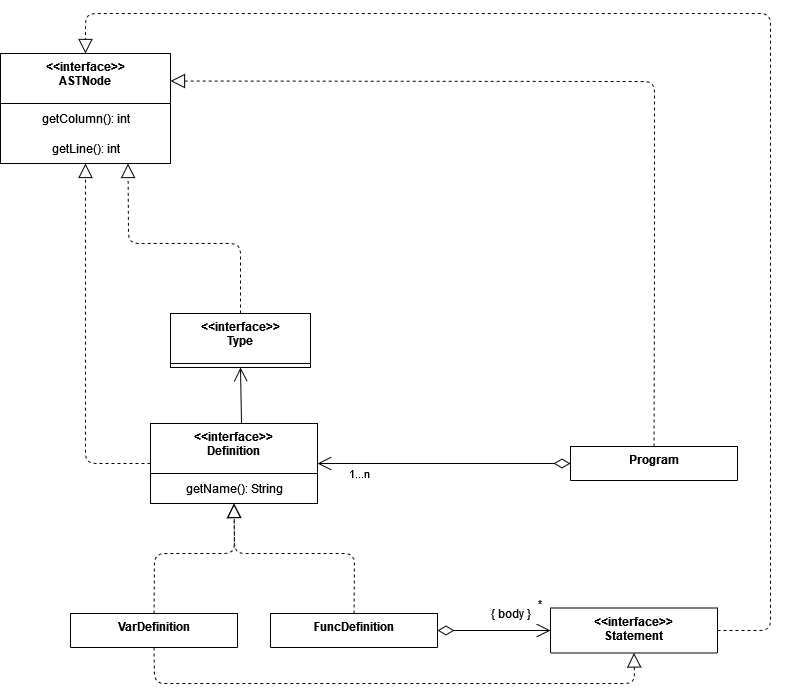

The diagram above was exported from draw.io. Its source (the exported page's mxGraphModel, read from the mxfile embedded in the PNG):
<mxGraphModel dx="1050" dy="566" grid="1" gridSize="10" guides="1" tooltips="1" connect="1" arrows="1" fold="1" page="1" pageScale="1" pageWidth="827" pageHeight="1169" math="0" shadow="0">
  <root>
    <mxCell id="0" />
    <mxCell id="1" parent="0" />
    <mxCell id="kLyqMJTa60GXJmwrMO6C-33" value="" style="endArrow=open;endFill=1;endSize=12;html=1;exitX=0.545;exitY=0.013;exitDx=0;exitDy=0;entryX=0.5;entryY=1;entryDx=0;entryDy=0;exitPerimeter=0;" parent="1" source="mv9GlU9E5S_IzzyXSy18-62" target="mv9GlU9E5S_IzzyXSy18-74" edge="1">
      <mxGeometry width="160" relative="1" as="geometry">
        <mxPoint x="320" y="592.5" as="sourcePoint" />
        <mxPoint x="480" y="592.5" as="targetPoint" />
        <Array as="points" />
      </mxGeometry>
    </mxCell>
    <mxCell id="mv9GlU9E5S_IzzyXSy18-48" value="Program" style="swimlane;fontStyle=1;align=center;verticalAlign=top;childLayout=stackLayout;horizontal=1;startSize=34;horizontalStack=0;resizeParent=1;resizeParentMax=0;resizeLast=0;collapsible=1;marginBottom=0;" parent="1" vertex="1">
      <mxGeometry x="640" y="643" width="167" height="34" as="geometry" />
    </mxCell>
    <mxCell id="mv9GlU9E5S_IzzyXSy18-62" value="&lt;&lt;interface&gt;&gt;&#10;Definition&#10;" style="swimlane;fontStyle=1;align=center;verticalAlign=top;childLayout=stackLayout;horizontal=1;startSize=50;horizontalStack=0;resizeParent=1;resizeParentMax=0;resizeLast=0;collapsible=1;marginBottom=0;" parent="1" vertex="1">
      <mxGeometry x="220" y="620" width="167" height="80" as="geometry" />
    </mxCell>
    <mxCell id="mv9GlU9E5S_IzzyXSy18-80" value="getName(): String" style="text;html=1;align=center;verticalAlign=middle;resizable=0;points=[];autosize=1;strokeColor=none;fillColor=none;" parent="mv9GlU9E5S_IzzyXSy18-62" vertex="1">
      <mxGeometry y="50" width="167" height="30" as="geometry" />
    </mxCell>
    <mxCell id="mv9GlU9E5S_IzzyXSy18-63" value="1...n" style="endArrow=open;html=1;endSize=12;startArrow=diamondThin;startSize=14;startFill=0;edgeStyle=orthogonalEdgeStyle;align=left;verticalAlign=bottom;entryX=1;entryY=0.5;entryDx=0;entryDy=0;exitX=0;exitY=0.5;exitDx=0;exitDy=0;" parent="1" source="mv9GlU9E5S_IzzyXSy18-48" target="mv9GlU9E5S_IzzyXSy18-62" edge="1">
      <mxGeometry x="0.76" y="20" relative="1" as="geometry">
        <mxPoint x="387" y="646.5" as="sourcePoint" />
        <mxPoint x="537" y="646.5" as="targetPoint" />
        <mxPoint as="offset" />
        <Array as="points">
          <mxPoint x="490" y="660" />
          <mxPoint x="490" y="660" />
        </Array>
      </mxGeometry>
    </mxCell>
    <mxCell id="mv9GlU9E5S_IzzyXSy18-69" value="FuncDefinition" style="swimlane;fontStyle=1;align=center;verticalAlign=top;childLayout=stackLayout;horizontal=1;startSize=34;horizontalStack=0;resizeParent=1;resizeParentMax=0;resizeLast=0;collapsible=1;marginBottom=0;" parent="1" vertex="1">
      <mxGeometry x="340" y="810" width="167" height="34" as="geometry" />
    </mxCell>
    <mxCell id="mv9GlU9E5S_IzzyXSy18-70" value="VarDefinition" style="swimlane;fontStyle=1;align=center;verticalAlign=top;childLayout=stackLayout;horizontal=1;startSize=34;horizontalStack=0;resizeParent=1;resizeParentMax=0;resizeLast=0;collapsible=1;marginBottom=0;" parent="1" vertex="1">
      <mxGeometry x="140" y="810" width="167" height="34" as="geometry" />
    </mxCell>
    <mxCell id="mv9GlU9E5S_IzzyXSy18-71" value="" style="endArrow=block;dashed=1;endFill=0;endSize=12;html=1;exitX=0.5;exitY=0;exitDx=0;exitDy=0;entryX=0.5;entryY=1;entryDx=0;entryDy=0;" parent="1" source="mv9GlU9E5S_IzzyXSy18-70" target="mv9GlU9E5S_IzzyXSy18-62" edge="1">
      <mxGeometry width="160" relative="1" as="geometry">
        <mxPoint x="200" y="760" as="sourcePoint" />
        <mxPoint x="360" y="760" as="targetPoint" />
        <Array as="points">
          <mxPoint x="224" y="750" />
          <mxPoint x="304" y="750" />
        </Array>
      </mxGeometry>
    </mxCell>
    <mxCell id="mv9GlU9E5S_IzzyXSy18-72" value="" style="endArrow=block;dashed=1;endFill=0;endSize=12;html=1;exitX=0.5;exitY=0;exitDx=0;exitDy=0;entryX=0.5;entryY=1;entryDx=0;entryDy=0;" parent="1" source="mv9GlU9E5S_IzzyXSy18-69" target="mv9GlU9E5S_IzzyXSy18-62" edge="1">
      <mxGeometry width="160" relative="1" as="geometry">
        <mxPoint x="70" y="930" as="sourcePoint" />
        <mxPoint x="230" y="930" as="targetPoint" />
        <Array as="points">
          <mxPoint x="424" y="750" />
          <mxPoint x="304" y="750" />
        </Array>
      </mxGeometry>
    </mxCell>
    <mxCell id="mv9GlU9E5S_IzzyXSy18-74" value="&lt;&lt;interface&gt;&gt;&#10;Type&#10;" style="swimlane;fontStyle=1;align=center;verticalAlign=top;childLayout=stackLayout;horizontal=1;startSize=50;horizontalStack=0;resizeParent=1;resizeParentMax=0;resizeLast=0;collapsible=1;marginBottom=0;" parent="1" vertex="1">
      <mxGeometry x="240" y="510" width="140" height="54" as="geometry" />
    </mxCell>
    <mxCell id="mv9GlU9E5S_IzzyXSy18-89" value="&lt;&lt;interface&gt;&gt;&#10;Statement&#10;" style="swimlane;fontStyle=1;align=center;verticalAlign=top;childLayout=stackLayout;horizontal=1;startSize=80;horizontalStack=0;resizeParent=1;resizeParentMax=0;resizeLast=0;collapsible=1;marginBottom=0;" parent="1" vertex="1">
      <mxGeometry x="620" y="804.5" width="167" height="45" as="geometry" />
    </mxCell>
    <mxCell id="mv9GlU9E5S_IzzyXSy18-93" value="*" style="endArrow=open;html=1;endSize=12;startArrow=diamondThin;startSize=14;startFill=0;edgeStyle=orthogonalEdgeStyle;align=left;verticalAlign=bottom;entryX=0;entryY=0.5;entryDx=0;entryDy=0;exitX=1;exitY=0.5;exitDx=0;exitDy=0;" parent="1" source="mv9GlU9E5S_IzzyXSy18-69" target="mv9GlU9E5S_IzzyXSy18-89" edge="1">
      <mxGeometry x="0.7484" y="17" relative="1" as="geometry">
        <mxPoint x="50" y="1030" as="sourcePoint" />
        <mxPoint x="200" y="1030" as="targetPoint" />
        <mxPoint as="offset" />
        <Array as="points">
          <mxPoint x="540" y="827" />
          <mxPoint x="540" y="827" />
        </Array>
      </mxGeometry>
    </mxCell>
    <mxCell id="mv9GlU9E5S_IzzyXSy18-94" value="" style="endArrow=block;dashed=1;endFill=0;endSize=12;html=1;exitX=0.5;exitY=1;exitDx=0;exitDy=0;entryX=0.5;entryY=1;entryDx=0;entryDy=0;" parent="1" source="mv9GlU9E5S_IzzyXSy18-70" target="mv9GlU9E5S_IzzyXSy18-89" edge="1">
      <mxGeometry width="160" relative="1" as="geometry">
        <mxPoint x="70" y="930" as="sourcePoint" />
        <mxPoint x="230" y="930" as="targetPoint" />
        <Array as="points">
          <mxPoint x="224" y="880" />
          <mxPoint x="704" y="880" />
        </Array>
      </mxGeometry>
    </mxCell>
    <mxCell id="mv9GlU9E5S_IzzyXSy18-95" value="&lt;&lt;interface&gt;&gt;&#10;ASTNode&#10;" style="swimlane;fontStyle=1;align=center;verticalAlign=top;childLayout=stackLayout;horizontal=1;startSize=50;horizontalStack=0;resizeParent=1;resizeParentMax=0;resizeLast=0;collapsible=1;marginBottom=0;" parent="1" vertex="1">
      <mxGeometry x="70" y="250" width="170" height="110" as="geometry" />
    </mxCell>
    <mxCell id="mv9GlU9E5S_IzzyXSy18-99" value="getColumn(): int" style="text;html=1;align=center;verticalAlign=middle;resizable=0;points=[];autosize=1;strokeColor=none;fillColor=none;" parent="mv9GlU9E5S_IzzyXSy18-95" vertex="1">
      <mxGeometry y="50" width="170" height="30" as="geometry" />
    </mxCell>
    <mxCell id="mv9GlU9E5S_IzzyXSy18-98" value="getLine(): int" style="text;html=1;align=center;verticalAlign=middle;resizable=0;points=[];autosize=1;strokeColor=none;fillColor=none;" parent="mv9GlU9E5S_IzzyXSy18-95" vertex="1">
      <mxGeometry y="80" width="170" height="30" as="geometry" />
    </mxCell>
    <mxCell id="mv9GlU9E5S_IzzyXSy18-96" value="" style="endArrow=block;dashed=1;endFill=0;endSize=12;html=1;exitX=0;exitY=0.5;exitDx=0;exitDy=0;entryX=0.5;entryY=1;entryDx=0;entryDy=0;" parent="1" source="mv9GlU9E5S_IzzyXSy18-62" target="mv9GlU9E5S_IzzyXSy18-95" edge="1">
      <mxGeometry width="160" relative="1" as="geometry">
        <mxPoint x="70" y="930" as="sourcePoint" />
        <mxPoint x="230" y="930" as="targetPoint" />
        <Array as="points">
          <mxPoint x="155" y="660" />
        </Array>
      </mxGeometry>
    </mxCell>
    <mxCell id="mv9GlU9E5S_IzzyXSy18-97" value="" style="endArrow=block;dashed=1;endFill=0;endSize=12;html=1;exitX=0.5;exitY=0;exitDx=0;exitDy=0;entryX=0.75;entryY=1;entryDx=0;entryDy=0;" parent="1" source="mv9GlU9E5S_IzzyXSy18-74" target="mv9GlU9E5S_IzzyXSy18-95" edge="1">
      <mxGeometry width="160" relative="1" as="geometry">
        <mxPoint x="560" y="560" as="sourcePoint" />
        <mxPoint x="240" y="480" as="targetPoint" />
        <Array as="points">
          <mxPoint x="310" y="440" />
          <mxPoint x="198" y="440" />
        </Array>
      </mxGeometry>
    </mxCell>
    <mxCell id="mv9GlU9E5S_IzzyXSy18-100" value="" style="endArrow=block;dashed=1;endFill=0;endSize=12;html=1;exitX=0.5;exitY=0;exitDx=0;exitDy=0;entryX=1;entryY=0.25;entryDx=0;entryDy=0;" parent="1" source="mv9GlU9E5S_IzzyXSy18-48" target="mv9GlU9E5S_IzzyXSy18-95" edge="1">
      <mxGeometry width="160" relative="1" as="geometry">
        <mxPoint x="560" y="576" as="sourcePoint" />
        <mxPoint x="250" y="490" as="targetPoint" />
        <Array as="points">
          <mxPoint x="724" y="448" />
          <mxPoint x="724" y="278" />
        </Array>
      </mxGeometry>
    </mxCell>
    <mxCell id="sbZ_4NBSKk8XTzd2SBFM-2" value="{ body }" style="text;html=1;align=center;verticalAlign=middle;resizable=0;points=[];autosize=1;strokeColor=none;fillColor=none;" parent="1" vertex="1">
      <mxGeometry x="550" y="795" width="60" height="30" as="geometry" />
    </mxCell>
    <mxCell id="sbZ_4NBSKk8XTzd2SBFM-3" value="" style="endArrow=block;dashed=1;endFill=0;endSize=12;html=1;exitX=1;exitY=0.5;exitDx=0;exitDy=0;entryX=0.5;entryY=0;entryDx=0;entryDy=0;" parent="1" source="mv9GlU9E5S_IzzyXSy18-89" target="mv9GlU9E5S_IzzyXSy18-95" edge="1">
      <mxGeometry width="160" relative="1" as="geometry">
        <mxPoint x="233.5" y="854" as="sourcePoint" />
        <mxPoint x="713.5" y="859.5" as="targetPoint" />
        <Array as="points">
          <mxPoint x="840" y="827" />
          <mxPoint x="840" y="210" />
          <mxPoint x="155" y="210" />
        </Array>
      </mxGeometry>
    </mxCell>
  </root>
</mxGraphModel>